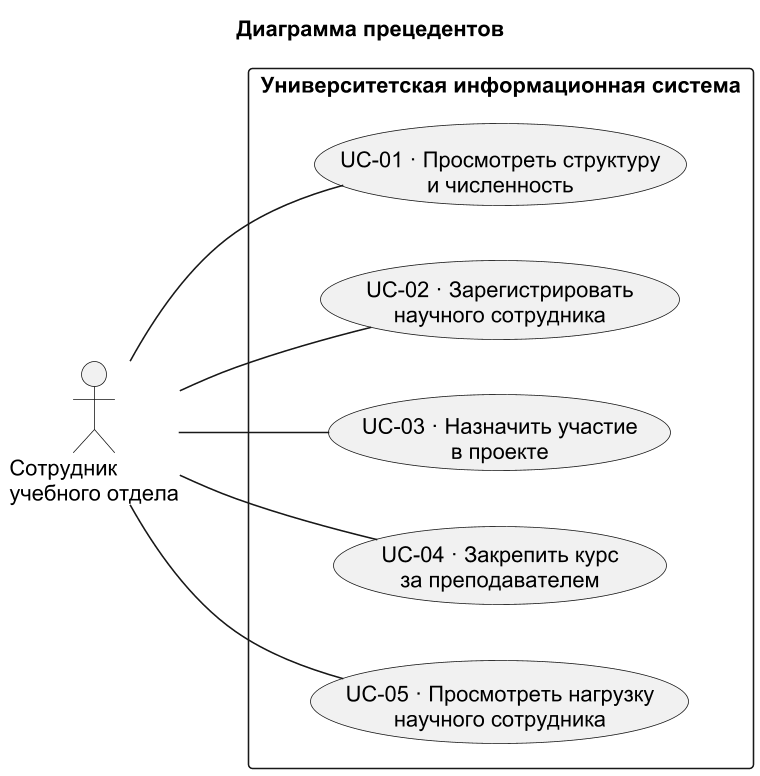

The diagram above was rendered by PlantUML. Its source (embedded in the PNG):
@startuml
left to right direction
skinparam defaultFontName Arial
skinparam shadowing false
skinparam dpi 150
title Диаграмма прецедентов
actor "Сотрудник\nучебного отдела" as Staff
rectangle "Университетская информационная система" {
  usecase "UC-01 · Просмотреть структуру\nи численность" as UC01
  usecase "UC-02 · Зарегистрировать\nнаучного сотрудника" as UC02
  usecase "UC-03 · Назначить участие\nв проекте" as UC03
  usecase "UC-04 · Закрепить курс\nза преподавателем" as UC04
  usecase "UC-05 · Просмотреть нагрузку\nнаучного сотрудника" as UC05
}
Staff -- UC01
Staff -- UC02
Staff -- UC03
Staff -- UC04
Staff -- UC05
@enduml